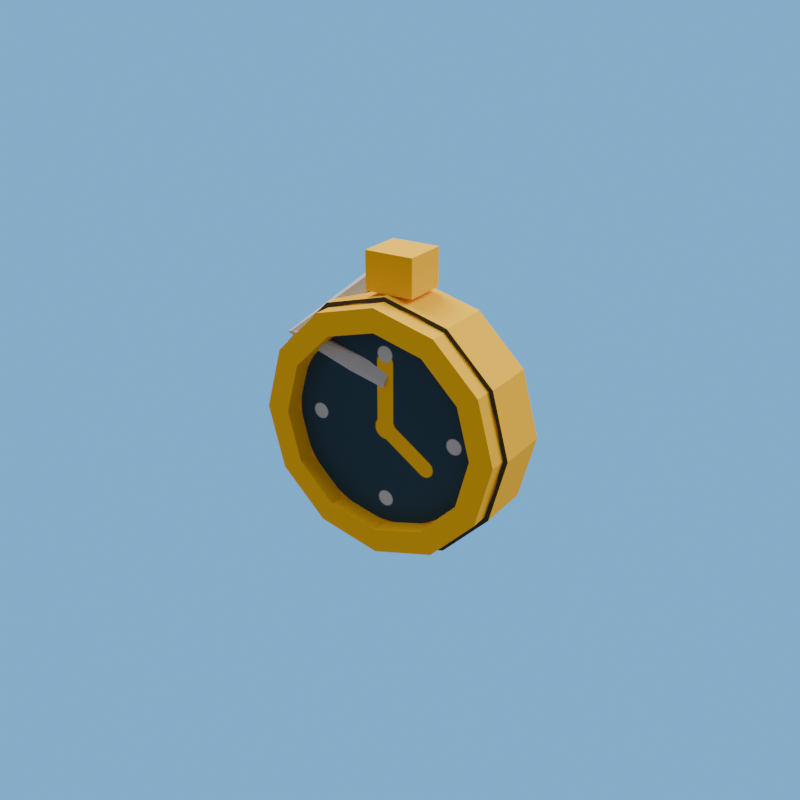 # Source: debtors_watch.blend  (saved by Blender 5.2.44; exported with 4.5.12 LTS)
import bpy
from mathutils import Matrix  # noqa: F401  (used for matrix-valued properties, if any)

bpy.ops.wm.read_factory_settings(use_empty=True)
scene = bpy.context.scene
scene.name = 'R4_debtors_watch'

# ---- collections
col_asset_debtors_watch = bpy.data.collections.new('Asset_debtors_watch'); scene.collection.children.link(col_asset_debtors_watch)

# ---- images (referenced by path relative to the original .blend; pixels are not part of the script)
import os
ASSET_DIR = os.environ.get("B2B_ASSET_DIR", "")  # directory of the original .blend (textures are referenced by path, not embedded)
HERE = os.path.dirname(os.path.abspath(__file__))  # packed textures are extracted next to this script under _unpacked/

def load_image(name, relpath, width, height, colorspace="sRGB"):
    """Load a texture the original file referenced (path relative to the .blend, or extracted next to this script)."""
    p = next((c for c in (os.path.join(HERE, relpath), os.path.join(ASSET_DIR, relpath)) if relpath and os.path.exists(c)), "")
    if p:
        img = bpy.data.images.load(p, check_existing=True)
        img.name = name
    else:  # same state as the original file: an image datablock whose file is absent (Cycles renders it pink)
        img = bpy.data.images.new(name, width, height)
        img.source = "FILE"
        img.filepath = "//" + (relpath or name)
    img.colorspace_settings.name = colorspace
    return img
img_debtors_watch_overlay_png = load_image('debtors_watch_overlay.png', '_unpacked/debtors_watch_overlay.d6ddf5a1.png', 512, 512, 'sRGB')

# ---- materials (node trees are filled in below, after node groups)
mat_rf_mat_steel = bpy.data.materials.new('RF_Mat_steel')
mat_rf_mat_steel.diffuse_color = (0.5089, 0.5271, 0.6038, 1.0)
mat_rf_mat_gold = bpy.data.materials.new('RF_Mat_gold')
mat_rf_mat_gold.diffuse_color = (0.9473, 0.5149, 0.001214, 1.0)
mat_watch_decal = bpy.data.materials.new('Watch_Decal')
mat_watch_decal.diffuse_color = (0.04092, 0.04092, 0.04092, 1.0)

# ---- material node trees
mat_rf_mat_steel.use_nodes = True; mat_rf_mat_steel.node_tree.nodes.clear()
_N = mat_rf_mat_steel.node_tree.nodes; _L = mat_rf_mat_steel.node_tree.links
n0 = _N.new('ShaderNodeBsdfPrincipled'); n0.name = 'Principled BSDF'; n0.location = (-200, 100)
n0.inputs[0].default_value = (0.5089, 0.5271, 0.6038, 1.0)
n0.inputs[2].default_value = 1.0
n0.inputs[10].default_value = 0.005
n1 = _N.new('ShaderNodeOutputMaterial'); n1.name = 'Material Output'; n1.location = (200, 100)
_L.new(n0.outputs[0], n1.inputs[0])
n1.is_active_output = True
mat_rf_mat_gold.use_nodes = True; mat_rf_mat_gold.node_tree.nodes.clear()
_N = mat_rf_mat_gold.node_tree.nodes; _L = mat_rf_mat_gold.node_tree.links
n0 = _N.new('ShaderNodeBsdfPrincipled'); n0.name = 'Principled BSDF'; n0.location = (-200, 100)
n0.inputs[0].default_value = (0.9473, 0.5149, 0.001214, 1.0)
n0.inputs[2].default_value = 1.0
n0.inputs[10].default_value = 0.005
n1 = _N.new('ShaderNodeOutputMaterial'); n1.name = 'Material Output'; n1.location = (200, 100)
_L.new(n0.outputs[0], n1.inputs[0])
n1.is_active_output = True
mat_watch_decal.use_nodes = True; mat_watch_decal.node_tree.nodes.clear()
_N = mat_watch_decal.node_tree.nodes; _L = mat_watch_decal.node_tree.links
n0 = _N.new('ShaderNodeBsdfPrincipled'); n0.name = 'Principled BSDF'; n0.location = (-200, 100)
n0.inputs[2].default_value = 1.0
n0.inputs[10].default_value = 0.005
n1 = _N.new('ShaderNodeOutputMaterial'); n1.name = 'Material Output'; n1.location = (200, 100)
n2 = _N.new('ShaderNodeTexImage'); n2.name = 'Image Texture'; n2.location = (0, 0)
n2.image = img_debtors_watch_overlay_png
n3 = _N.new('ShaderNodeUVMap'); n3.name = 'UV Map'; n3.location = (0, 0)
n3.width = 160
n3.uv_map = 'UVMap'
_L.new(n0.outputs[0], n1.inputs[0])
_L.new(n2.outputs[0], n0.inputs[0])
_L.new(n3.outputs[0], n2.inputs[0])
n1.is_active_output = True

# ---- world
world_r4_debtors_watch_sky = bpy.data.worlds.new('R4_debtors_watch_Sky'); scene.world = world_r4_debtors_watch_sky
world_r4_debtors_watch_sky.use_nodes = True; world_r4_debtors_watch_sky.node_tree.nodes.clear()
_N = world_r4_debtors_watch_sky.node_tree.nodes; _L = world_r4_debtors_watch_sky.node_tree.links
n0 = _N.new('ShaderNodeBackground'); n0.name = 'Background'; n0.location = (-200, 100)
n0.inputs[0].default_value = (0.75, 0.75, 0.75, 1.0)
n0.inputs[1].default_value = 0.45
n1 = _N.new('ShaderNodeOutputWorld'); n1.name = 'World Output'; n1.location = (200, 100)
n2 = _N.new('ShaderNodeBackground'); n2.name = 'Background.001'; n2.location = (0, 0)
n2.inputs[0].default_value = (0.159, 0.5149, 0.9734, 1.0)
n3 = _N.new('ShaderNodeLightPath'); n3.name = 'Light Path'; n3.location = (0, 0)
n4 = _N.new('ShaderNodeMixShader'); n4.name = 'Mix Shader'; n4.location = (0, 0)
_L.new(n3.outputs[0], n4.inputs[0])
_L.new(n0.outputs[0], n4.inputs[1])
_L.new(n2.outputs[0], n4.inputs[2])
_L.new(n4.outputs[0], n1.inputs[0])
n1.is_active_output = True

# ---- cameras
cam_debtors_watch_previewcamera = bpy.data.cameras.new('debtors_watch_PreviewCamera')

# ---- lights
light_rf_key_020 = bpy.data.lights.new('RF_Key.020', 'AREA')
light_rf_key_020.energy = 1300.0
light_rf_key_020.shape = 'DISK'
light_rf_key_020.size = 7.0
light_rf_fill_020 = bpy.data.lights.new('RF_Fill.020', 'AREA')
light_rf_fill_020.energy = 800.0
light_rf_fill_020.shape = 'DISK'
light_rf_fill_020.size = 6.0

# ---- meshes
me_watch_beltchain_mesh = bpy.data.meshes.new('Watch_BeltChain_Mesh')
me_watch_beltchain_mesh.from_pydata([(-0.389, -0.478, 0.88), (-0.3785, -0.4795, 0.8694), (-0.3695, -0.4915, 0.8694), (-0.371, -0.502, 0.88), (-0.3815, -0.5005, 0.8906), (-0.3905, -0.4885, 0.8906), (-0.4739, -0.5556, 0.81), (-0.4712, -0.5422, 0.8038), (-0.4573, -0.5366, 0.8038), (-0.4461, -0.5444, 0.81), (-0.4488, -0.5578, 0.8162), (-0.4627, -0.5634, 0.8162), (-0.3585, -0.5549, 0.78), (-0.363, -0.5478, 0.7676), (-0.3644, -0.5329, 0.7676), (-0.3615, -0.5251, 0.78), (-0.357, -0.5322, 0.7924), (-0.3556, -0.5471, 0.7924), (-0.224, -0.5505, 0.73), (-0.2422, -0.5505, 0.662), (-0.292, -0.5505, 0.6122), (-0.36, -0.5505, 0.594), (-0.428, -0.5505, 0.6122), (-0.4778, -0.5505, 0.662), (-0.496, -0.5505, 0.73), (-0.4778, -0.5505, 0.798), (-0.428, -0.5505, 0.8478), (-0.36, -0.5505, 0.866), (-0.292, -0.5505, 0.8478), (-0.2422, -0.5505, 0.798), (-0.224, -0.4895, 0.73), (-0.2422, -0.4895, 0.662), (-0.292, -0.4895, 0.6122), (-0.36, -0.4895, 0.594), (-0.428, -0.4895, 0.6122), (-0.4778, -0.4895, 0.662), (-0.496, -0.4895, 0.73), (-0.4778, -0.4895, 0.798), (-0.428, -0.4895, 0.8478), (-0.36, -0.4895, 0.866), (-0.292, -0.4895, 0.8478), (-0.2422, -0.4895, 0.798), (-0.229, -0.5705, 0.73), (-0.2466, -0.5705, 0.7955), (-0.2945, -0.5705, 0.8434), (-0.36, -0.5705, 0.861), (-0.4255, -0.5705, 0.8434), (-0.4734, -0.5705, 0.7955), (-0.491, -0.5705, 0.73), (-0.4734, -0.5705, 0.6645), (-0.4255, -0.5705, 0.6166), (-0.36, -0.5705, 0.599), (-0.2945, -0.5705, 0.6166), (-0.2466, -0.5705, 0.6645), (-0.254, -0.5705, 0.73), (-0.2682, -0.5705, 0.783), (-0.307, -0.5705, 0.8218), (-0.36, -0.5705, 0.836), (-0.413, -0.5705, 0.8218), (-0.4518, -0.5705, 0.783), (-0.466, -0.5705, 0.73), (-0.4518, -0.5705, 0.677), (-0.413, -0.5705, 0.6382), (-0.36, -0.5705, 0.624), (-0.307, -0.5705, 0.6382), (-0.2682, -0.5705, 0.677), (-0.229, -0.5435, 0.73), (-0.2466, -0.5435, 0.7955), (-0.2945, -0.5435, 0.8434), (-0.36, -0.5435, 0.861), (-0.4255, -0.5435, 0.8434), (-0.4734, -0.5435, 0.7955), (-0.491, -0.5435, 0.73), (-0.4734, -0.5435, 0.6645), (-0.4255, -0.5435, 0.6166), (-0.36, -0.5435, 0.599), (-0.2945, -0.5435, 0.6166), (-0.2466, -0.5435, 0.6645), (-0.254, -0.5435, 0.73), (-0.2682, -0.5435, 0.783), (-0.307, -0.5435, 0.8218), (-0.36, -0.5435, 0.836), (-0.413, -0.5435, 0.8218), (-0.4518, -0.5435, 0.783), (-0.466, -0.5435, 0.73), (-0.4518, -0.5435, 0.677), (-0.413, -0.5435, 0.6382), (-0.36, -0.5435, 0.624), (-0.307, -0.5435, 0.6382), (-0.2682, -0.5435, 0.677), (-0.386, -0.544, 0.866), (-0.334, -0.544, 0.866), (-0.334, -0.496, 0.866), (-0.386, -0.496, 0.866), (-0.386, -0.544, 0.906), (-0.334, -0.544, 0.906), (-0.334, -0.496, 0.906), (-0.386, -0.496, 0.906)], [], [(5, 4, 3, 2, 1, 0), (12, 13, 14, 15, 16, 17), (0, 1, 7, 6), (1, 2, 8, 7), (2, 3, 9, 8), (3, 4, 10, 9), (4, 5, 11, 10), (5, 0, 6, 11), (6, 7, 13, 12), (7, 8, 14, 13), (8, 9, 15, 14), (9, 10, 16, 15), (10, 11, 17, 16), (11, 6, 12, 17), (29, 28, 27, 26, 25, 24, 23, 22, 21, 20, 19, 18), (30, 31, 32, 33, 34, 35, 36, 37, 38, 39, 40, 41), (18, 19, 31, 30), (19, 20, 32, 31), (20, 21, 33, 32), (21, 22, 34, 33), (22, 23, 35, 34), (23, 24, 36, 35), (24, 25, 37, 36), (25, 26, 38, 37), (26, 27, 39, 38), (27, 28, 40, 39), (28, 29, 41, 40), (29, 18, 30, 41), (42, 66, 67, 43), (55, 79, 78, 54), (42, 43, 55, 54), (66, 78, 79, 67), (43, 67, 68, 44), (56, 80, 79, 55), (43, 44, 56, 55), (67, 79, 80, 68), (44, 68, 69, 45), (57, 81, 80, 56), (44, 45, 57, 56), (68, 80, 81, 69), (45, 69, 70, 46), (58, 82, 81, 57), (45, 46, 58, 57), (69, 81, 82, 70), (46, 70, 71, 47), (59, 83, 82, 58), (46, 47, 59, 58), (70, 82, 83, 71), (47, 71, 72, 48), (60, 84, 83, 59), (47, 48, 60, 59), (71, 83, 84, 72), (48, 72, 73, 49), (61, 85, 84, 60), (48, 49, 61, 60), (72, 84, 85, 73), (49, 73, 74, 50), (62, 86, 85, 61), (49, 50, 62, 61), (73, 85, 86, 74), (50, 74, 75, 51), (63, 87, 86, 62), (50, 51, 63, 62), (74, 86, 87, 75), (51, 75, 76, 52), (64, 88, 87, 63), (51, 52, 64, 63), (75, 87, 88, 76), (52, 76, 77, 53), (65, 89, 88, 64), (52, 53, 65, 64), (76, 88, 89, 77), (53, 77, 66, 42), (54, 78, 89, 65), (53, 42, 54, 65), (77, 89, 78, 66), (90, 93, 92, 91), (94, 95, 96, 97), (90, 91, 95, 94), (91, 92, 96, 95), (92, 93, 97, 96), (93, 90, 94, 97)])
me_watch_beltchain_mesh.polygons.foreach_set('material_index', [0, 0, 0, 0, 0, 0, 0, 0, 0, 0, 0, 0, 0, 0, 2, 1, 1, 1, 1, 1, 1, 1, 1, 1, 1, 1, 1, 1, 1, 1, 1, 1, 1, 1, 1, 1, 1, 1, 1, 1, 1, 1, 1, 1, 1, 1, 1, 1, 1, 1, 1, 1, 1, 1, 1, 1, 1, 1, 1, 1, 1, 1, 1, 1, 1, 1, 1, 1, 1, 1, 1, 1, 1, 1, 1, 1, 1, 1, 1, 1, 1, 1])
_uv = me_watch_beltchain_mesh.uv_layers.new(name='UVMap')
_uv.uv.foreach_set('vector', [0.0, 0.0, 0.0, 0.0, 0.0, 0.0, 0.0, 0.0, 0.0, 0.0, 0.0, 0.0, 0.0, 0.0, 0.0, 0.0, 0.0, 0.0, 0.0, 0.0, 0.0, 0.0, 0.0, 0.0, 0.0, 0.0, 0.0, 0.0, 0.0, 0.0, 0.0, 0.0, 0.0, 0.0, 0.0, 0.0, 0.0, 0.0, 0.0, 0.0, 0.0, 0.0, 0.0, 0.0, 0.0, 0.0, 0.0, 0.0, 0.0, 0.0, 0.0, 0.0, 0.0, 0.0, 0.0, 0.0, 0.0, 0.0, 0.0, 0.0, 0.0, 0.0, 0.0, 0.0, 0.0, 0.0, 0.0, 0.0, 0.0, 0.0, 0.0, 0.0, 0.0, 0.0, 0.0, 0.0, 0.0, 0.0, 0.0, 0.0, 0.0, 0.0, 0.0, 0.0, 0.0, 0.0, 0.0, 0.0, 0.0, 0.0, 0.0, 0.0, 0.0, 0.0, 0.0, 0.0, 0.0, 0.0, 0.0, 0.0, 0.0, 0.0, 0.0, 0.0, 0.0, 0.0, 0.0, 0.0, 0.0, 0.0, 0.0, 0.0, 0.0, 0.0, 0.0, 0.0, 0.0, 0.0, 0.0, 0.0, 0.7706, 0.6563, 0.6562, 0.7706, 0.5, 0.8125, 0.3437, 0.7706, 0.2294, 0.6563, 0.1875, 0.5, 0.2294, 0.3438, 0.3437, 0.2294, 0.5, 0.1875, 0.6562, 0.2294, 0.7706, 0.3438, 0.8125, 0.5, 0.5, 1.0, 0.75, 0.933, 0.933, 0.75, 1.0, 0.5, 0.933, 0.25, 0.75, 0.06699, 0.5, 0.0, 0.25, 0.06699, 0.06699, 0.25, 0.0, 0.5, 0.06699, 0.75, 0.25, 0.933, 0.0, 0.0, 1.0, 0.0, 1.0, 1.0, 0.0, 1.0, 0.0, 0.0, 1.0, 0.0, 1.0, 1.0, 0.0, 1.0, 0.0, 0.0, 1.0, 0.0, 1.0, 1.0, 0.0, 1.0, 0.0, 0.0, 1.0, 0.0, 1.0, 1.0, 0.0, 1.0, 0.0, 0.0, 1.0, 0.0, 1.0, 1.0, 0.0, 1.0, 0.0, 0.0, 1.0, 0.0, 1.0, 1.0, 0.0, 1.0, 0.0, 0.0, 1.0, 0.0, 1.0, 1.0, 0.0, 1.0, 0.0, 0.0, 1.0, 0.0, 1.0, 1.0, 0.0, 1.0, 0.0, 0.0, 1.0, 0.0, 1.0, 1.0, 0.0, 1.0, 0.0, 0.0, 1.0, 0.0, 1.0, 1.0, 0.0, 1.0, 0.0, 0.0, 1.0, 0.0, 1.0, 1.0, 0.0, 1.0, 0.0, 0.0, 1.0, 0.0, 1.0, 1.0, 0.0, 1.0, 0.0, 0.0, 0.0, 0.0, 0.0, 0.0, 0.0, 0.0, 0.0, 0.0, 0.0, 0.0, 0.0, 0.0, 0.0, 0.0, 0.0, 0.0, 0.0, 0.0, 0.0, 0.0, 0.0, 0.0, 0.0, 0.0, 0.0, 0.0, 0.0, 0.0, 0.0, 0.0, 0.0, 0.0, 0.0, 0.0, 0.0, 0.0, 0.0, 0.0, 0.0, 0.0, 0.0, 0.0, 0.0, 0.0, 0.0, 0.0, 0.0, 0.0, 0.0, 0.0, 0.0, 0.0, 0.0, 0.0, 0.0, 0.0, 0.0, 0.0, 0.0, 0.0, 0.0, 0.0, 0.0, 0.0, 0.0, 0.0, 0.0, 0.0, 0.0, 0.0, 0.0, 0.0, 0.0, 0.0, 0.0, 0.0, 0.0, 0.0, 0.0, 0.0, 0.0, 0.0, 0.0, 0.0, 0.0, 0.0, 0.0, 0.0, 0.0, 0.0, 0.0, 0.0, 0.0, 0.0, 0.0, 0.0, 0.0, 0.0, 0.0, 0.0, 0.0, 0.0, 0.0, 0.0, 0.0, 0.0, 0.0, 0.0, 0.0, 0.0, 0.0, 0.0, 0.0, 0.0, 0.0, 0.0, 0.0, 0.0, 0.0, 0.0, 0.0, 0.0, 0.0, 0.0, 0.0, 0.0, 0.0, 0.0, 0.0, 0.0, 0.0, 0.0, 0.0, 0.0, 0.0, 0.0, 0.0, 0.0, 0.0, 0.0, 0.0, 0.0, 0.0, 0.0, 0.0, 0.0, 0.0, 0.0, 0.0, 0.0, 0.0, 0.0, 0.0, 0.0, 0.0, 0.0, 0.0, 0.0, 0.0, 0.0, 0.0, 0.0, 0.0, 0.0, 0.0, 0.0, 0.0, 0.0, 0.0, 0.0, 0.0, 0.0, 0.0, 0.0, 0.0, 0.0, 0.0, 0.0, 0.0, 0.0, 0.0, 0.0, 0.0, 0.0, 0.0, 0.0, 0.0, 0.0, 0.0, 0.0, 0.0, 0.0, 0.0, 0.0, 0.0, 0.0, 0.0, 0.0, 0.0, 0.0, 0.0, 0.0, 0.0, 0.0, 0.0, 0.0, 0.0, 0.0, 0.0, 0.0, 0.0, 0.0, 0.0, 0.0, 0.0, 0.0, 0.0, 0.0, 0.0, 0.0, 0.0, 0.0, 0.0, 0.0, 0.0, 0.0, 0.0, 0.0, 0.0, 0.0, 0.0, 0.0, 0.0, 0.0, 0.0, 0.0, 0.0, 0.0, 0.0, 0.0, 0.0, 0.0, 0.0, 0.0, 0.0, 0.0, 0.0, 0.0, 0.0, 0.0, 0.0, 0.0, 0.0, 0.0, 0.0, 0.0, 0.0, 0.0, 0.0, 0.0, 0.0, 0.0, 0.0, 0.0, 0.0, 0.0, 0.0, 0.0, 0.0, 0.0, 0.0, 0.0, 0.0, 0.0, 0.0, 0.0, 0.0, 0.0, 0.0, 0.0, 0.0, 0.0, 0.0, 0.0, 0.0, 0.0, 0.0, 0.0, 0.0, 0.0, 0.0, 0.0, 0.0, 0.0, 0.0, 0.0, 0.0, 0.0, 0.0, 0.0, 0.0, 0.0, 0.0, 0.0, 0.0, 0.0, 0.0, 0.0, 0.0, 0.0, 0.0, 0.0, 0.0, 0.0, 0.0, 0.0, 0.0, 0.0, 0.0, 0.0, 0.0, 0.0, 0.0, 0.0, 0.0, 0.0, 0.0, 0.0, 0.0, 0.0, 0.0, 0.0, 0.0, 0.0, 0.0, 0.0, 0.0, 0.0, 0.0, 0.0, 0.0, 0.0, 0.0, 0.0, 0.0, 0.0, 0.0, 0.0, 0.0, 0.0, 0.0, 0.0, 0.0, 0.0, 0.0, 0.0, 0.0, 0.0, 0.0, 0.0, 0.0, 0.0, 0.0, 0.0, 0.0, 0.0, 0.0, 0.0, 0.0, 0.0, 0.0, 0.0, 0.0, 0.0, 0.0, 0.0, 0.0, 0.0, 0.0, 0.0, 0.0, 0.0, 0.0, 0.0, 0.0, 0.0, 0.0, 0.0, 0.0, 0.0, 0.0, 0.0, 0.0, 0.0, 0.0, 0.0, 0.0, 0.0, 0.0, 0.0, 0.0, 0.0, 0.0, 0.0, 0.0, 0.0, 0.0, 0.0, 0.0, 0.0, 0.0, 0.0, 0.0, 0.0, 0.0, 0.0, 0.0, 0.0, 0.0, 0.0, 0.0, 0.0, 0.0, 0.0, 0.0, 0.0, 0.0, 0.0, 0.0, 0.0])
me_watch_beltchain_mesh.materials.append(mat_rf_mat_steel)
me_watch_beltchain_mesh.materials.append(mat_rf_mat_gold)
me_watch_beltchain_mesh.materials.append(mat_watch_decal)
me_watch_beltchain_mesh.update()
arm_rf_pudge_rig_data_014 = bpy.data.armatures.new('RF_Pudge_Rig_Data.014')  # bones are not reproduced

# ---- objects
ob_rf_key_020 = bpy.data.objects.new('RF_Key.020', light_rf_key_020)
ob_rf_fill_020 = bpy.data.objects.new('RF_Fill.020', light_rf_fill_020)
ob_debtors_watch_previewcamera = bpy.data.objects.new('debtors_watch_PreviewCamera', cam_debtors_watch_previewcamera)
ob_equipment_root = bpy.data.objects.new('equipment_root', None)
ob_debtors_watch_rig = bpy.data.objects.new('debtors_watch_Rig', arm_rf_pudge_rig_data_014)
ob_watch_wearable = bpy.data.objects.new('Watch_Wearable', me_watch_beltchain_mesh)

# ---- transforms, parenting, visibility, modifiers, constraints
ob_rf_key_020.location = (-5.0, 1.0, 10.0)
ob_rf_key_020.rotation_euler = (0.5155, 9.167e-08, -1.373)
ob_rf_fill_020.location = (5.0, 4.0, 7.0)
ob_rf_fill_020.rotation_euler = (0.7314, 2.102e-08, 1.951)
ob_debtors_watch_previewcamera.location = (0.19, -1.374, 1.2)
ob_debtors_watch_previewcamera.rotation_euler = (1.153, 2.449e-08, 0.5743)
ob_equipment_root.location = (0.0, 0.0, 0.0)
ob_equipment_root.empty_display_size = 0.12
ob_debtors_watch_rig.parent = ob_equipment_root
ob_debtors_watch_rig.location = (0.0, 0.0, 0.0)
ob_debtors_watch_rig.show_in_front = True
ob_watch_wearable.parent = ob_debtors_watch_rig
ob_watch_wearable.location = (0.0, 0.0, 0.0)
_vg = ob_watch_wearable.vertex_groups.new(name='pelvis')
_vg.add([0, 1, 2, 3, 4, 5, 6, 7, 8, 9, 10, 11, 12, 13, 14, 15, 16, 17, 18, 19, 20, 21, 22, 23, 24, 25, 26, 27, 28, 29, 30, 31, 32, 33, 34, 35, 36, 37, 38, 39, 40, 41, 42, 43, 44, 45, 46, 47, 48, 49, 50, 51, 52, 53, 54, 55, 56, 57, 58, 59, 60, 61, 62, 63, 64, 65, 66, 67, 68, 69, 70, 71, 72, 73, 74, 75, 76, 77, 78, 79, 80, 81, 82, 83, 84, 85, 86, 87, 88, 89, 90, 91, 92, 93, 94, 95, 96, 97], 1.0, 'REPLACE')
_m = ob_watch_wearable.modifiers.new('Pudge_Compatible_Skin', 'ARMATURE')
_m.object = ob_debtors_watch_rig

# ---- collection membership
scene.collection.objects.link(ob_rf_key_020)
scene.collection.objects.link(ob_rf_fill_020)
scene.collection.objects.link(ob_debtors_watch_previewcamera)
col_asset_debtors_watch.objects.link(ob_equipment_root)
col_asset_debtors_watch.objects.link(ob_debtors_watch_rig)
col_asset_debtors_watch.objects.link(ob_watch_wearable)

# ---- scene / render settings (as saved in the file)
scene.camera = ob_debtors_watch_previewcamera
scene.frame_start = 1; scene.frame_end = 250; scene.frame_set(1)
scene.render.engine = 'BLENDER_EEVEE_NEXT'
scene.render.image_settings.exr_codec = 'NONE'
scene.render.resolution_x = 1000
scene.render.resolution_y = 1000
scene.render.fps = 30
scene.render.use_bake_clear = False
scene.render.bake_margin = 0
scene.render.bake_bias = 0.0
scene.render.bake_samples = 0
scene.render.simplify_subdivision_render = 0
scene.render.simplify_child_particles_render = 0.0
scene.render.compositor_device = 'GPU'
scene.eevee.use_volume_custom_range = False
scene.eevee.gtao_distance = 0.0
scene.eevee.use_fast_gi = False
scene.eevee.fast_gi_thickness_near = 0.1
scene.eevee.fast_gi_thickness_far = 0.0
scene.eevee.ray_tracing_options.screen_trace_thickness = 0.1
bpy.context.view_layer.update()
